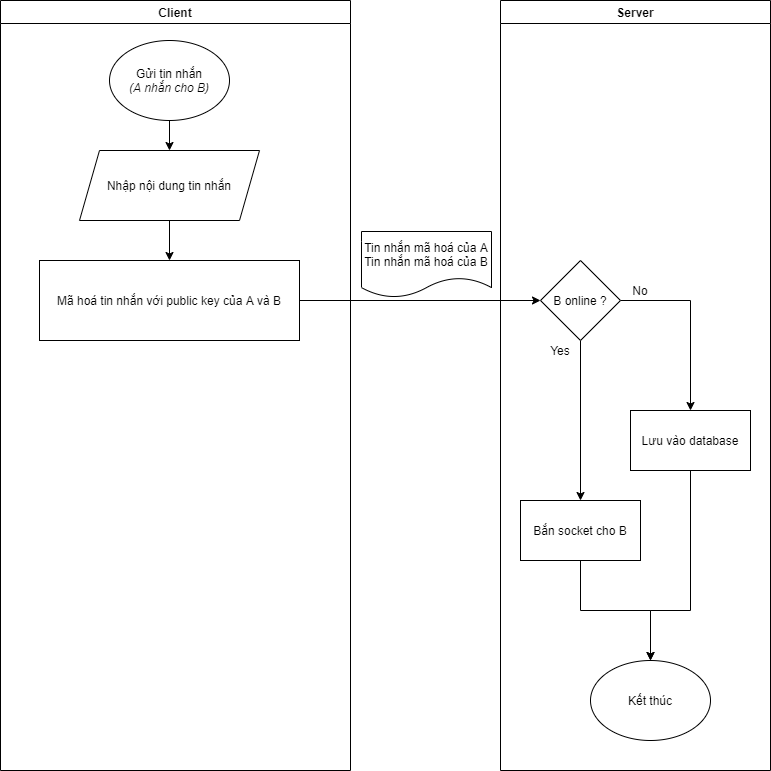

The diagram above was exported from draw.io. Its source (the exported page's mxGraphModel, read from the mxfile embedded in the PNG):
<mxGraphModel dx="868" dy="450" grid="1" gridSize="10" guides="1" tooltips="1" connect="1" arrows="1" fold="1" page="1" pageScale="1" pageWidth="850" pageHeight="1100" math="0" shadow="0">
  <root>
    <mxCell id="0" />
    <mxCell id="1" parent="0" />
    <mxCell id="z8_tOIOjsYIfqKJJ4Je6-5" value="Client" style="swimlane;" parent="1" vertex="1">
      <mxGeometry x="60" y="30" width="350" height="770" as="geometry" />
    </mxCell>
    <mxCell id="z8_tOIOjsYIfqKJJ4Je6-48" style="edgeStyle=orthogonalEdgeStyle;rounded=0;orthogonalLoop=1;jettySize=auto;html=1;" parent="z8_tOIOjsYIfqKJJ4Je6-5" source="z8_tOIOjsYIfqKJJ4Je6-7" target="z8_tOIOjsYIfqKJJ4Je6-32" edge="1">
      <mxGeometry relative="1" as="geometry" />
    </mxCell>
    <mxCell id="z8_tOIOjsYIfqKJJ4Je6-7" value="Gửi tin nhắn&lt;br&gt;&lt;i&gt;(A nhắn cho B)&lt;/i&gt;" style="ellipse;whiteSpace=wrap;html=1;" parent="z8_tOIOjsYIfqKJJ4Je6-5" vertex="1">
      <mxGeometry x="109" y="40" width="120" height="80" as="geometry" />
    </mxCell>
    <mxCell id="z8_tOIOjsYIfqKJJ4Je6-49" style="edgeStyle=orthogonalEdgeStyle;rounded=0;orthogonalLoop=1;jettySize=auto;html=1;" parent="z8_tOIOjsYIfqKJJ4Je6-5" source="z8_tOIOjsYIfqKJJ4Je6-32" target="z8_tOIOjsYIfqKJJ4Je6-38" edge="1">
      <mxGeometry relative="1" as="geometry" />
    </mxCell>
    <mxCell id="z8_tOIOjsYIfqKJJ4Je6-32" value="Nhập nội dung tin nhắn" style="shape=parallelogram;perimeter=parallelogramPerimeter;whiteSpace=wrap;html=1;fixedSize=1;" parent="z8_tOIOjsYIfqKJJ4Je6-5" vertex="1">
      <mxGeometry x="79" y="150" width="180" height="70" as="geometry" />
    </mxCell>
    <mxCell id="z8_tOIOjsYIfqKJJ4Je6-38" value="&lt;span&gt;Mã hoá tin nhắn với public key của A và B&lt;/span&gt;" style="rounded=0;whiteSpace=wrap;html=1;" parent="z8_tOIOjsYIfqKJJ4Je6-5" vertex="1">
      <mxGeometry x="39" y="260" width="260" height="80" as="geometry" />
    </mxCell>
    <mxCell id="z8_tOIOjsYIfqKJJ4Je6-6" value="Server" style="swimlane;startSize=23;" parent="1" vertex="1">
      <mxGeometry x="560" y="30" width="270" height="770" as="geometry">
        <mxRectangle x="560" y="30" width="70" height="23" as="alternateBounds" />
      </mxGeometry>
    </mxCell>
    <mxCell id="z8_tOIOjsYIfqKJJ4Je6-40" value="&lt;span&gt;Bắn socket cho B&lt;/span&gt;" style="rounded=0;whiteSpace=wrap;html=1;" parent="z8_tOIOjsYIfqKJJ4Je6-6" vertex="1">
      <mxGeometry x="20" y="500" width="120" height="60" as="geometry" />
    </mxCell>
    <mxCell id="z8_tOIOjsYIfqKJJ4Je6-45" value="Kết thúc" style="ellipse;whiteSpace=wrap;html=1;" parent="z8_tOIOjsYIfqKJJ4Je6-6" vertex="1">
      <mxGeometry x="90" y="660" width="120" height="80" as="geometry" />
    </mxCell>
    <mxCell id="uQNw9exH_7Ry5RbUp6Ua-5" style="edgeStyle=orthogonalEdgeStyle;rounded=0;orthogonalLoop=1;jettySize=auto;html=1;entryX=0.5;entryY=0;entryDx=0;entryDy=0;" parent="z8_tOIOjsYIfqKJJ4Je6-6" source="z8_tOIOjsYIfqKJJ4Je6-40" target="z8_tOIOjsYIfqKJJ4Je6-45" edge="1">
      <mxGeometry relative="1" as="geometry" />
    </mxCell>
    <mxCell id="uQNw9exH_7Ry5RbUp6Ua-8" style="edgeStyle=orthogonalEdgeStyle;rounded=0;orthogonalLoop=1;jettySize=auto;html=1;" parent="z8_tOIOjsYIfqKJJ4Je6-6" source="uQNw9exH_7Ry5RbUp6Ua-7" target="z8_tOIOjsYIfqKJJ4Je6-40" edge="1">
      <mxGeometry relative="1" as="geometry" />
    </mxCell>
    <mxCell id="wpjozuB7_-Fp8FZWFW0C-2" style="edgeStyle=orthogonalEdgeStyle;rounded=0;orthogonalLoop=1;jettySize=auto;html=1;" edge="1" parent="z8_tOIOjsYIfqKJJ4Je6-6" source="uQNw9exH_7Ry5RbUp6Ua-7" target="wpjozuB7_-Fp8FZWFW0C-1">
      <mxGeometry relative="1" as="geometry" />
    </mxCell>
    <mxCell id="uQNw9exH_7Ry5RbUp6Ua-7" value="B online ?" style="rhombus;whiteSpace=wrap;html=1;fillColor=#ffffff;gradientColor=none;" parent="z8_tOIOjsYIfqKJJ4Je6-6" vertex="1">
      <mxGeometry x="40" y="260" width="80" height="80" as="geometry" />
    </mxCell>
    <mxCell id="uQNw9exH_7Ry5RbUp6Ua-13" value="No" style="text;html=1;strokeColor=none;fillColor=none;align=center;verticalAlign=middle;whiteSpace=wrap;rounded=0;" parent="z8_tOIOjsYIfqKJJ4Je6-6" vertex="1">
      <mxGeometry x="120" y="280" width="40" height="20" as="geometry" />
    </mxCell>
    <mxCell id="wpjozuB7_-Fp8FZWFW0C-3" style="edgeStyle=orthogonalEdgeStyle;rounded=0;orthogonalLoop=1;jettySize=auto;html=1;" edge="1" parent="z8_tOIOjsYIfqKJJ4Je6-6" source="wpjozuB7_-Fp8FZWFW0C-1" target="z8_tOIOjsYIfqKJJ4Je6-45">
      <mxGeometry relative="1" as="geometry">
        <Array as="points">
          <mxPoint x="190" y="610" />
          <mxPoint x="150" y="610" />
        </Array>
      </mxGeometry>
    </mxCell>
    <mxCell id="wpjozuB7_-Fp8FZWFW0C-1" value="&lt;span&gt;Lưu vào database&lt;/span&gt;" style="rounded=0;whiteSpace=wrap;html=1;" vertex="1" parent="z8_tOIOjsYIfqKJJ4Je6-6">
      <mxGeometry x="130" y="410" width="120" height="60" as="geometry" />
    </mxCell>
    <mxCell id="uQNw9exH_7Ry5RbUp6Ua-11" value="Yes" style="text;html=1;strokeColor=none;fillColor=none;align=center;verticalAlign=middle;whiteSpace=wrap;rounded=0;" parent="z8_tOIOjsYIfqKJJ4Je6-6" vertex="1">
      <mxGeometry x="40" y="340" width="40" height="20" as="geometry" />
    </mxCell>
    <mxCell id="z8_tOIOjsYIfqKJJ4Je6-37" value="Tin nhắn mã hoá của A&lt;br&gt;Tin nhắn mã hoá của B" style="shape=document;whiteSpace=wrap;html=1;boundedLbl=1;" parent="1" vertex="1">
      <mxGeometry x="421" y="261" width="130" height="66" as="geometry" />
    </mxCell>
    <mxCell id="z8_tOIOjsYIfqKJJ4Je6-42" style="edgeStyle=orthogonalEdgeStyle;rounded=0;orthogonalLoop=1;jettySize=auto;html=1;entryX=0;entryY=0.5;entryDx=0;entryDy=0;entryPerimeter=0;" parent="1" source="z8_tOIOjsYIfqKJJ4Je6-38" target="uQNw9exH_7Ry5RbUp6Ua-7" edge="1">
      <mxGeometry relative="1" as="geometry">
        <mxPoint x="590" y="330" as="targetPoint" />
      </mxGeometry>
    </mxCell>
  </root>
</mxGraphModel>